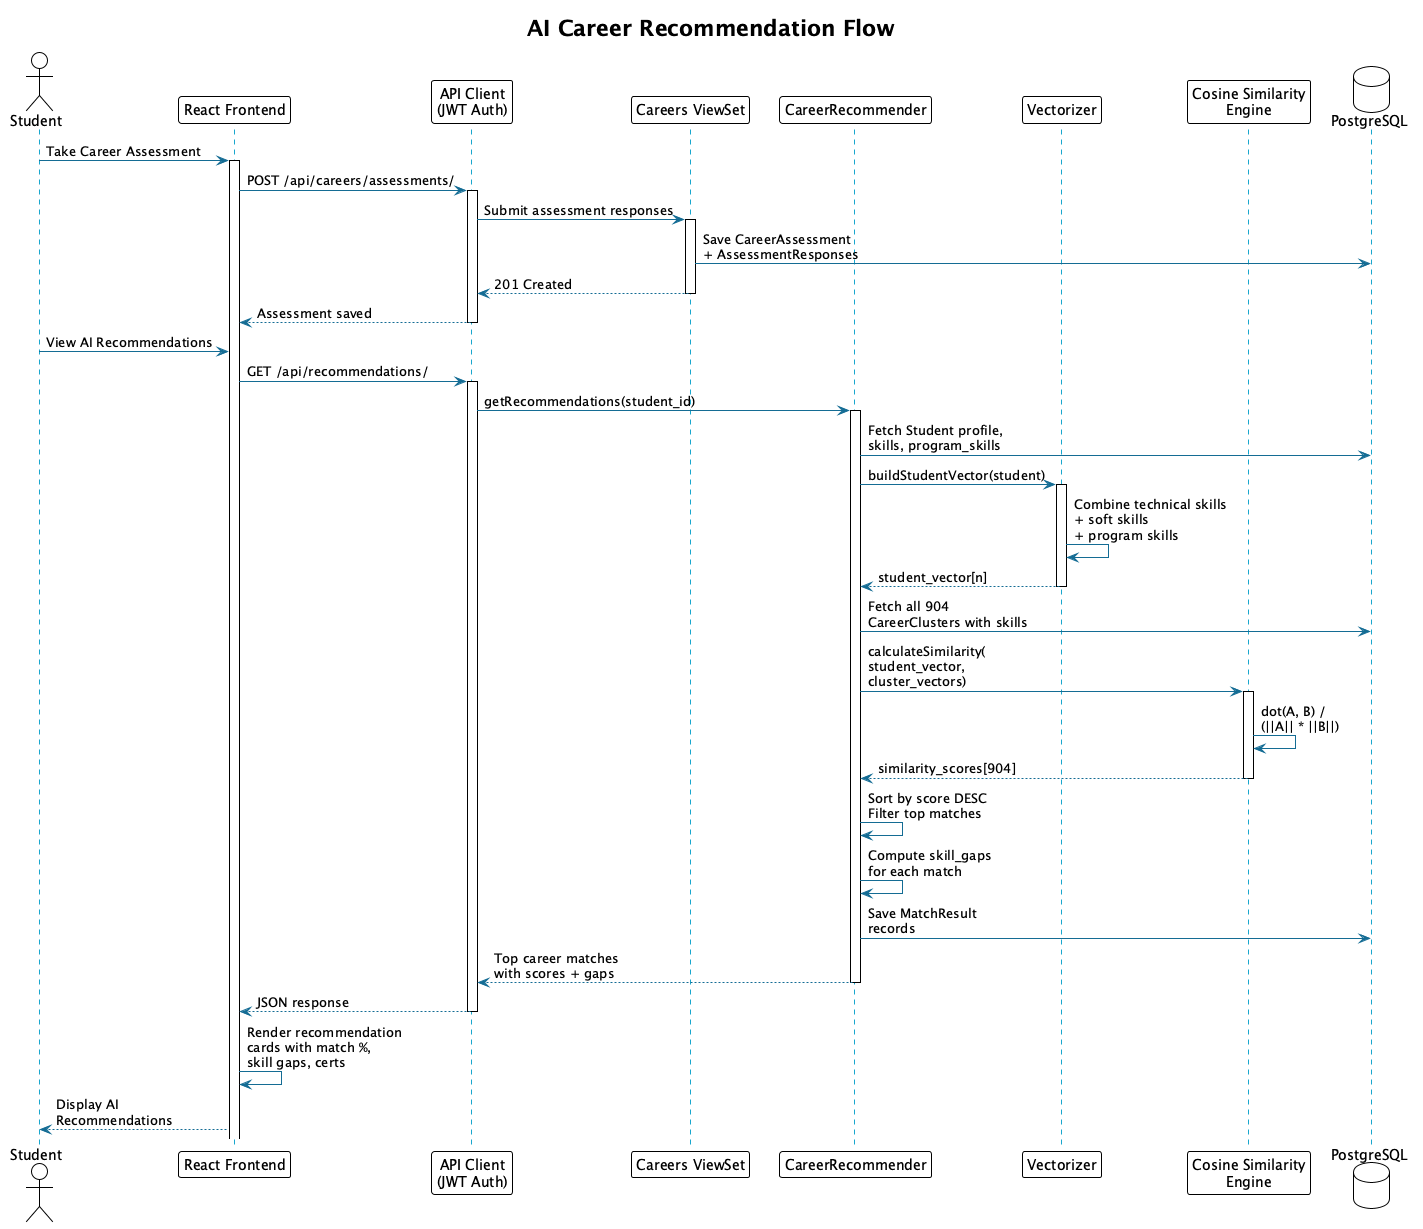

The diagram above was rendered by PlantUML. Its source (embedded in the PNG):
@startuml
!theme plain
skinparam backgroundColor #FFFFFF
skinparam shadowing false
skinparam defaultFontName Inter
skinparam sequenceArrowColor #146C94
skinparam sequenceLifeLineBorderColor #19A7CE

title AI Career Recommendation Flow

actor Student as S
participant "React Frontend" as FE
participant "API Client\n(JWT Auth)" as API
participant "Careers ViewSet" as CV
participant "CareerRecommender" as CR
participant "Vectorizer" as VEC
participant "Cosine Similarity\nEngine" as COS
database "PostgreSQL" as DB

S -> FE : Take Career Assessment
activate FE

FE -> API : POST /api/careers/assessments/
activate API
API -> CV : Submit assessment responses
activate CV
CV -> DB : Save CareerAssessment\n+ AssessmentResponses
CV --> API : 201 Created
deactivate CV
API --> FE : Assessment saved
deactivate API

S -> FE : View AI Recommendations
FE -> API : GET /api/recommendations/
activate API
API -> CR : getRecommendations(student_id)
activate CR

CR -> DB : Fetch Student profile,\nskills, program_skills
CR -> VEC : buildStudentVector(student)
activate VEC
VEC -> VEC : Combine technical skills\n+ soft skills\n+ program skills
VEC --> CR : student_vector[n]
deactivate VEC

CR -> DB : Fetch all 904\nCareerClusters with skills
CR -> COS : calculateSimilarity(\nstudent_vector,\ncluster_vectors)
activate COS
COS -> COS : dot(A, B) /\n(||A|| * ||B||)
COS --> CR : similarity_scores[904]
deactivate COS

CR -> CR : Sort by score DESC\nFilter top matches
CR -> CR : Compute skill_gaps\nfor each match

CR -> DB : Save MatchResult\nrecords
CR --> API : Top career matches\nwith scores + gaps
deactivate CR
API --> FE : JSON response
deactivate API

FE -> FE : Render recommendation\ncards with match %,\nskill gaps, certs

FE --> S : Display AI\nRecommendations

@enduml